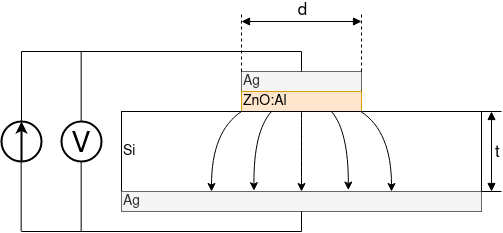

The diagram above was exported from draw.io. Its source (the exported page's mxGraphModel, read from the mxfile embedded in the PNG):
<mxGraphModel dx="771" dy="453" grid="1" gridSize="10" guides="1" tooltips="1" connect="1" arrows="1" fold="1" page="1" pageScale="1" pageWidth="1169" pageHeight="827" math="0" shadow="0">
  <root>
    <mxCell id="0" />
    <mxCell id="1" parent="0" />
    <mxCell id="gDsD6o9hkJS4zJ1WGvxu-1" value="&lt;div align=&quot;left&quot;&gt;&lt;font style=&quot;font-size: 14px&quot;&gt;Ag&lt;/font&gt;&lt;/div&gt;" style="rounded=0;whiteSpace=wrap;html=1;fillColor=#f5f5f5;fontColor=#333333;strokeColor=#666666;align=left;" parent="1" vertex="1">
      <mxGeometry x="440" y="200" width="120" height="20" as="geometry" />
    </mxCell>
    <mxCell id="gDsD6o9hkJS4zJ1WGvxu-2" value="&lt;div align=&quot;left&quot;&gt;&lt;font style=&quot;font-size: 14px&quot;&gt;ZnO:Al&lt;/font&gt;&lt;/div&gt;" style="rounded=0;whiteSpace=wrap;html=1;fillColor=#ffe6cc;strokeColor=#d79b00;align=left;" parent="1" vertex="1">
      <mxGeometry x="440" y="220" width="120" height="20" as="geometry" />
    </mxCell>
    <mxCell id="gDsD6o9hkJS4zJ1WGvxu-3" value="&lt;div align=&quot;left&quot;&gt;&lt;font style=&quot;font-size: 14px&quot;&gt;Si&lt;/font&gt;&lt;/div&gt;" style="rounded=0;whiteSpace=wrap;html=1;align=left;" parent="1" vertex="1">
      <mxGeometry x="320" y="240" width="360" height="80" as="geometry" />
    </mxCell>
    <mxCell id="gDsD6o9hkJS4zJ1WGvxu-4" value="&lt;div align=&quot;left&quot;&gt;&lt;font style=&quot;font-size: 14px&quot;&gt;Ag&lt;/font&gt;&lt;/div&gt;" style="rounded=0;whiteSpace=wrap;html=1;fillColor=#f5f5f5;fontColor=#333333;strokeColor=#666666;align=left;" parent="1" vertex="1">
      <mxGeometry x="320" y="320" width="360" height="20" as="geometry" />
    </mxCell>
    <mxCell id="gDsD6o9hkJS4zJ1WGvxu-8" value="" style="endArrow=block;startArrow=block;html=1;rounded=0;startFill=1;endFill=1;" parent="1" edge="1">
      <mxGeometry width="50" height="50" relative="1" as="geometry">
        <mxPoint x="440" y="150" as="sourcePoint" />
        <mxPoint x="560" y="150" as="targetPoint" />
      </mxGeometry>
    </mxCell>
    <mxCell id="gDsD6o9hkJS4zJ1WGvxu-11" value="d" style="edgeLabel;html=1;align=center;verticalAlign=bottom;resizable=0;points=[];fontSize=17;labelBackgroundColor=none;" parent="gDsD6o9hkJS4zJ1WGvxu-8" vertex="1" connectable="0">
      <mxGeometry x="0.1385" y="-1" relative="1" as="geometry">
        <mxPoint x="-8" as="offset" />
      </mxGeometry>
    </mxCell>
    <mxCell id="gDsD6o9hkJS4zJ1WGvxu-9" value="" style="endArrow=none;html=1;rounded=0;exitX=1;exitY=0;exitDx=0;exitDy=0;dashed=1;" parent="1" source="gDsD6o9hkJS4zJ1WGvxu-1" edge="1">
      <mxGeometry width="50" height="50" relative="1" as="geometry">
        <mxPoint x="650" y="370" as="sourcePoint" />
        <mxPoint x="560" y="140" as="targetPoint" />
      </mxGeometry>
    </mxCell>
    <mxCell id="gDsD6o9hkJS4zJ1WGvxu-10" value="" style="endArrow=none;html=1;rounded=0;exitX=0;exitY=0;exitDx=0;exitDy=0;dashed=1;" parent="1" source="gDsD6o9hkJS4zJ1WGvxu-1" edge="1">
      <mxGeometry width="50" height="50" relative="1" as="geometry">
        <mxPoint x="570" y="210" as="sourcePoint" />
        <mxPoint x="440" y="140" as="targetPoint" />
      </mxGeometry>
    </mxCell>
    <mxCell id="gDsD6o9hkJS4zJ1WGvxu-13" value="" style="endArrow=none;html=1;rounded=0;fontSize=17;exitX=0.5;exitY=0;exitDx=0;exitDy=0;" parent="1" source="gDsD6o9hkJS4zJ1WGvxu-1" edge="1">
      <mxGeometry width="50" height="50" relative="1" as="geometry">
        <mxPoint x="370" y="250" as="sourcePoint" />
        <mxPoint x="500" y="180" as="targetPoint" />
      </mxGeometry>
    </mxCell>
    <mxCell id="gDsD6o9hkJS4zJ1WGvxu-14" value="" style="endArrow=none;html=1;rounded=0;fontSize=17;" parent="1" edge="1">
      <mxGeometry width="50" height="50" relative="1" as="geometry">
        <mxPoint x="220" y="180" as="sourcePoint" />
        <mxPoint x="500" y="180" as="targetPoint" />
      </mxGeometry>
    </mxCell>
    <mxCell id="gDsD6o9hkJS4zJ1WGvxu-15" value="" style="endArrow=none;html=1;rounded=0;fontSize=17;entryX=0.5;entryY=1;entryDx=0;entryDy=0;" parent="1" target="gDsD6o9hkJS4zJ1WGvxu-4" edge="1">
      <mxGeometry width="50" height="50" relative="1" as="geometry">
        <mxPoint x="500" y="360" as="sourcePoint" />
        <mxPoint x="510" y="189.9999999999999" as="targetPoint" />
      </mxGeometry>
    </mxCell>
    <mxCell id="gDsD6o9hkJS4zJ1WGvxu-16" value="" style="endArrow=none;html=1;rounded=0;fontSize=17;" parent="1" edge="1">
      <mxGeometry width="50" height="50" relative="1" as="geometry">
        <mxPoint x="220" y="360" as="sourcePoint" />
        <mxPoint x="500" y="360" as="targetPoint" />
      </mxGeometry>
    </mxCell>
    <mxCell id="gDsD6o9hkJS4zJ1WGvxu-18" value="" style="ellipse;whiteSpace=wrap;html=1;aspect=fixed;labelBackgroundColor=none;fontSize=17;strokeWidth=2;" parent="1" vertex="1">
      <mxGeometry x="200" y="250" width="40" height="40" as="geometry" />
    </mxCell>
    <mxCell id="gDsD6o9hkJS4zJ1WGvxu-19" value="&lt;font style=&quot;font-size: 29px;&quot;&gt;V&lt;/font&gt;" style="ellipse;whiteSpace=wrap;html=1;aspect=fixed;labelBackgroundColor=none;fontSize=29;strokeWidth=2;verticalAlign=top;" parent="1" vertex="1">
      <mxGeometry x="260" y="250" width="40" height="40" as="geometry" />
    </mxCell>
    <mxCell id="gDsD6o9hkJS4zJ1WGvxu-20" value="" style="endArrow=none;html=1;rounded=0;fontSize=17;exitX=0.5;exitY=0;exitDx=0;exitDy=0;" parent="1" source="gDsD6o9hkJS4zJ1WGvxu-18" edge="1">
      <mxGeometry width="50" height="50" relative="1" as="geometry">
        <mxPoint x="430" y="250" as="sourcePoint" />
        <mxPoint x="220" y="180" as="targetPoint" />
      </mxGeometry>
    </mxCell>
    <mxCell id="gDsD6o9hkJS4zJ1WGvxu-21" value="" style="endArrow=none;html=1;rounded=0;fontSize=17;exitX=0.5;exitY=0;exitDx=0;exitDy=0;" parent="1" edge="1">
      <mxGeometry width="50" height="50" relative="1" as="geometry">
        <mxPoint x="279.65999999999997" y="249.9999999999999" as="sourcePoint" />
        <mxPoint x="279.65999999999997" y="179.9999999999999" as="targetPoint" />
      </mxGeometry>
    </mxCell>
    <mxCell id="gDsD6o9hkJS4zJ1WGvxu-22" value="" style="endArrow=none;html=1;rounded=0;fontSize=17;exitX=0.5;exitY=0;exitDx=0;exitDy=0;" parent="1" edge="1">
      <mxGeometry width="50" height="50" relative="1" as="geometry">
        <mxPoint x="279.6600000000001" y="359.9999999999999" as="sourcePoint" />
        <mxPoint x="279.6600000000001" y="289.9999999999999" as="targetPoint" />
      </mxGeometry>
    </mxCell>
    <mxCell id="gDsD6o9hkJS4zJ1WGvxu-23" value="" style="endArrow=none;html=1;rounded=0;fontSize=17;exitX=0.5;exitY=0;exitDx=0;exitDy=0;" parent="1" edge="1">
      <mxGeometry width="50" height="50" relative="1" as="geometry">
        <mxPoint x="219.66000000000008" y="359.9999999999999" as="sourcePoint" />
        <mxPoint x="219.66000000000008" y="289.9999999999999" as="targetPoint" />
      </mxGeometry>
    </mxCell>
    <mxCell id="gDsD6o9hkJS4zJ1WGvxu-24" value="" style="endArrow=classic;html=1;rounded=0;fontSize=17;entryX=0.5;entryY=0;entryDx=0;entryDy=0;exitX=0.5;exitY=1;exitDx=0;exitDy=0;strokeWidth=2;" parent="1" source="gDsD6o9hkJS4zJ1WGvxu-18" target="gDsD6o9hkJS4zJ1WGvxu-18" edge="1">
      <mxGeometry width="50" height="50" relative="1" as="geometry">
        <mxPoint x="120" y="330" as="sourcePoint" />
        <mxPoint x="170" y="280" as="targetPoint" />
      </mxGeometry>
    </mxCell>
    <mxCell id="gDsD6o9hkJS4zJ1WGvxu-25" value="" style="endArrow=block;startArrow=block;html=1;rounded=0;startFill=1;endFill=1;" parent="1" edge="1">
      <mxGeometry width="50" height="50" relative="1" as="geometry">
        <mxPoint x="690" y="320" as="sourcePoint" />
        <mxPoint x="690" y="240" as="targetPoint" />
      </mxGeometry>
    </mxCell>
    <mxCell id="gDsD6o9hkJS4zJ1WGvxu-29" value="t" style="edgeLabel;html=1;align=left;verticalAlign=top;resizable=0;points=[];fontSize=17;labelPosition=right;verticalLabelPosition=middle;" parent="gDsD6o9hkJS4zJ1WGvxu-25" vertex="1" connectable="0">
      <mxGeometry x="0.3819" y="-2" relative="1" as="geometry">
        <mxPoint as="offset" />
      </mxGeometry>
    </mxCell>
    <mxCell id="gDsD6o9hkJS4zJ1WGvxu-27" value="" style="endArrow=none;html=1;rounded=0;fontSize=29;strokeWidth=1;entryX=1;entryY=0;entryDx=0;entryDy=0;" parent="1" target="gDsD6o9hkJS4zJ1WGvxu-3" edge="1">
      <mxGeometry width="50" height="50" relative="1" as="geometry">
        <mxPoint x="700" y="240" as="sourcePoint" />
        <mxPoint x="420" y="200" as="targetPoint" />
      </mxGeometry>
    </mxCell>
    <mxCell id="gDsD6o9hkJS4zJ1WGvxu-28" value="" style="endArrow=none;html=1;rounded=0;fontSize=29;strokeWidth=1;exitX=1;exitY=0;exitDx=0;exitDy=0;" parent="1" source="gDsD6o9hkJS4zJ1WGvxu-4" edge="1">
      <mxGeometry width="50" height="50" relative="1" as="geometry">
        <mxPoint x="710" y="249.9999999999999" as="sourcePoint" />
        <mxPoint x="700" y="320" as="targetPoint" />
      </mxGeometry>
    </mxCell>
    <mxCell id="gDsD6o9hkJS4zJ1WGvxu-33" value="" style="endArrow=classic;html=1;fontSize=17;strokeWidth=1;curved=1;entryX=0.5;entryY=1;entryDx=0;entryDy=0;exitX=0.5;exitY=0;exitDx=0;exitDy=0;" parent="1" source="gDsD6o9hkJS4zJ1WGvxu-3" target="gDsD6o9hkJS4zJ1WGvxu-3" edge="1">
      <mxGeometry width="50" height="50" relative="1" as="geometry">
        <mxPoint x="370" y="250" as="sourcePoint" />
        <mxPoint x="420" y="200" as="targetPoint" />
      </mxGeometry>
    </mxCell>
    <mxCell id="gDsD6o9hkJS4zJ1WGvxu-35" value="" style="endArrow=classic;html=1;fontSize=17;strokeWidth=1;curved=1;entryX=0.75;entryY=0;entryDx=0;entryDy=0;exitX=0.5;exitY=0;exitDx=0;exitDy=0;" parent="1" target="gDsD6o9hkJS4zJ1WGvxu-4" edge="1">
      <mxGeometry width="50" height="50" relative="1" as="geometry">
        <mxPoint x="559.31" y="239.9999999999999" as="sourcePoint" />
        <mxPoint x="559.31" y="319.9999999999999" as="targetPoint" />
        <Array as="points">
          <mxPoint x="590" y="260" />
        </Array>
      </mxGeometry>
    </mxCell>
    <mxCell id="gDsD6o9hkJS4zJ1WGvxu-36" value="" style="endArrow=classic;html=1;fontSize=17;strokeWidth=1;curved=1;entryX=0.25;entryY=1;entryDx=0;entryDy=0;exitX=0.5;exitY=0;exitDx=0;exitDy=0;" parent="1" target="gDsD6o9hkJS4zJ1WGvxu-3" edge="1">
      <mxGeometry width="50" height="50" relative="1" as="geometry">
        <mxPoint x="439.99999999999994" y="239.9999999999999" as="sourcePoint" />
        <mxPoint x="470.69" y="319.9999999999999" as="targetPoint" />
        <Array as="points">
          <mxPoint x="410" y="260" />
        </Array>
      </mxGeometry>
    </mxCell>
    <mxCell id="gDsD6o9hkJS4zJ1WGvxu-37" value="" style="endArrow=classic;html=1;fontSize=17;strokeWidth=1;curved=1;entryX=0.63;entryY=-0.074;entryDx=0;entryDy=0;exitX=0.5;exitY=0;exitDx=0;exitDy=0;entryPerimeter=0;" parent="1" target="gDsD6o9hkJS4zJ1WGvxu-4" edge="1">
      <mxGeometry width="50" height="50" relative="1" as="geometry">
        <mxPoint x="530" y="239.9999999999999" as="sourcePoint" />
        <mxPoint x="530" y="319.9999999999999" as="targetPoint" />
        <Array as="points">
          <mxPoint x="547" y="260" />
        </Array>
      </mxGeometry>
    </mxCell>
    <mxCell id="gDsD6o9hkJS4zJ1WGvxu-38" value="" style="endArrow=classic;html=1;fontSize=17;strokeWidth=1;curved=1;entryX=0.368;entryY=0.99;entryDx=0;entryDy=0;exitX=0.5;exitY=0;exitDx=0;exitDy=0;entryPerimeter=0;" parent="1" target="gDsD6o9hkJS4zJ1WGvxu-3" edge="1">
      <mxGeometry width="50" height="50" relative="1" as="geometry">
        <mxPoint x="470" y="239.9999999999999" as="sourcePoint" />
        <mxPoint x="486.79999999999995" y="318.52" as="targetPoint" />
        <Array as="points">
          <mxPoint x="452" y="260" />
        </Array>
      </mxGeometry>
    </mxCell>
  </root>
</mxGraphModel>